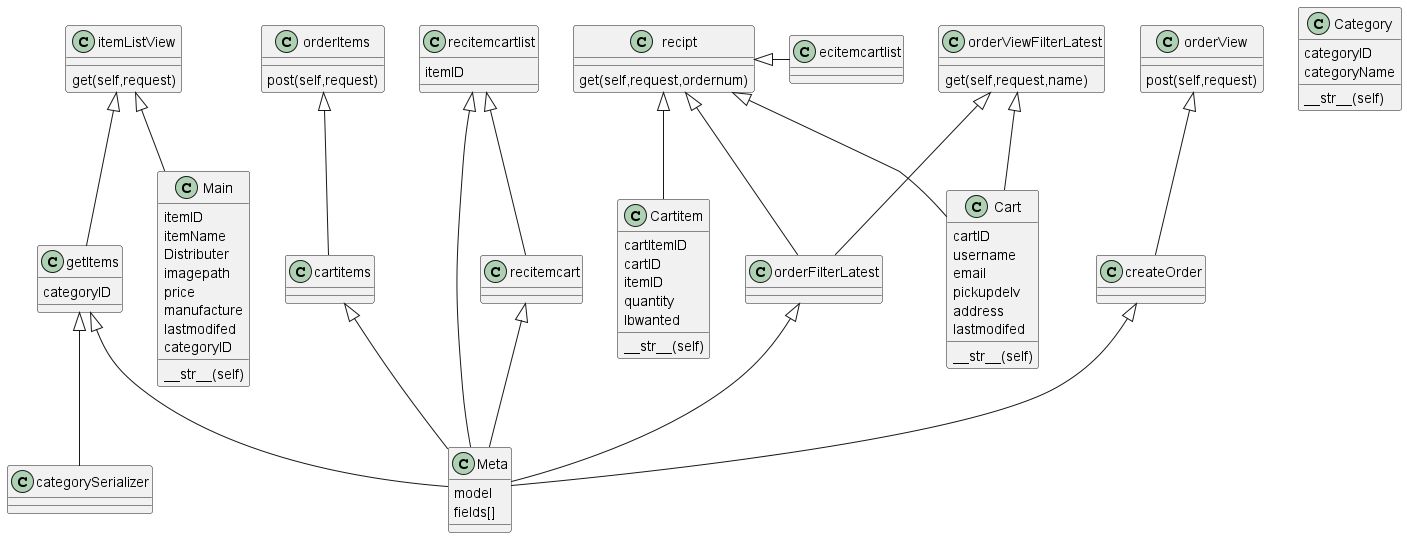

The diagram above was rendered by PlantUML. Its source (embedded in the PNG):
@startuml
'https://plantuml.com/class-diagram

class itemListView{
    get(self,request)
}
class orderView{
    post(self,request)
}
class orderViewFilterLatest{
    get(self,request,name)
}
class recipt{
get(self,request,ordernum)
}
class orderItems{
post(self,request)
}
class Main{
itemID
itemName
Distributer
imagepath
price
manufacture
lastmodifed
categoryID
__str__(self)
}
class Category{
categoryID
categoryName
__str__(self)
}
class Cartitem{
cartItemID
cartID
itemID
quantity
lbwanted
__str__(self)
}
class Cart{
cartID
username
email
pickupdelv
address
lastmodifed
__str__(self)
}
class categorySerializer
class getItems{
categoryID
}
class createOrder
class orderFilterLatest

class cartitems
class recitemcart
class recitemcartlist{
itemID
}
class Meta{
model
fields[]
}
getItems<|--categorySerializer
getItems<|--Meta
itemListView <|-- Main
itemListView<|-- getItems

createOrder<|--Meta
orderView<|--createOrder

orderFilterLatest<|--Meta
orderViewFilterLatest<|--Cart
orderViewFilterLatest<|--orderFilterLatest

cartitems<|--Meta
orderItems<|--cartitems

recitemcart<|--Meta
recitemcartlist<|--Meta
recitemcartlist<|-- recitemcart
recipt<|--Cart
recipt<|--Cartitem
recipt<|--orderFilterLatest
recipt<|--recitemcartlist


@enduml